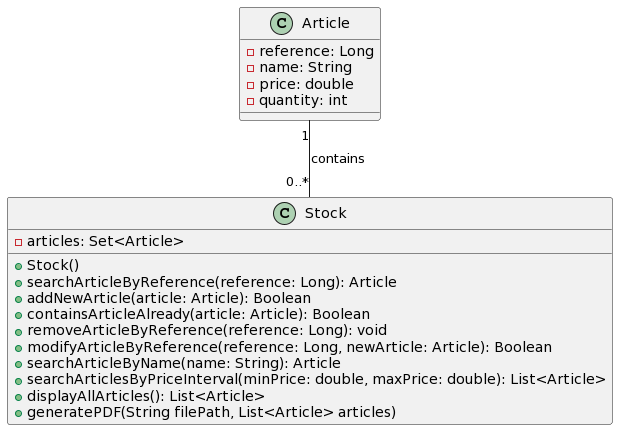

The diagram above was rendered by PlantUML. Its source (embedded in the PNG):
@startuml
class Article {
  - reference: Long
  - name: String
  - price: double
  - quantity: int
}

class Stock {
  - articles: Set<Article>

  + Stock()
  + searchArticleByReference(reference: Long): Article
  + addNewArticle(article: Article): Boolean
  + containsArticleAlready(article: Article): Boolean
  + removeArticleByReference(reference: Long): void
  + modifyArticleByReference(reference: Long, newArticle: Article): Boolean
  + searchArticleByName(name: String): Article
  + searchArticlesByPriceInterval(minPrice: double, maxPrice: double): List<Article>
  + displayAllArticles(): List<Article>
  + generatePDF(String filePath, List<Article> articles)
}

Article "1" -- "0..*" Stock : contains
@enduml